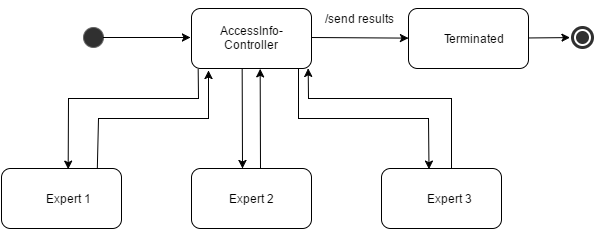

The diagram above was exported from draw.io. Its source (the exported page's mxGraphModel, read from the mxfile embedded in the PNG):
<mxGraphModel dx="757" dy="596" grid="1" gridSize="10" guides="1" tooltips="1" connect="1" arrows="1" fold="1" page="1" pageScale="1" pageWidth="826" pageHeight="1169" background="#ffffff" math="0" shadow="0">
  <root>
    <mxCell id="0" />
    <mxCell id="1" parent="0" />
    <mxCell id="40" value="" style="rounded=1;whiteSpace=wrap;html=1;" vertex="1" parent="1">
      <mxGeometry x="570" y="80" width="120" height="60" as="geometry" />
    </mxCell>
    <mxCell id="2" value="" style="ellipse;whiteSpace=wrap;html=1;plain-gray;gradientColor=none;fillColor=#303030;" parent="1" vertex="1">
      <mxGeometry x="245" y="99" width="20" height="20" as="geometry" />
    </mxCell>
    <mxCell id="4" value="" style="ellipse;shape=doubleEllipse;whiteSpace=wrap;html=1;fillColor=#303030;gradientColor=none;strokeColor=#FFFFFF;strokeWidth=2;" parent="1" vertex="1">
      <mxGeometry x="731.4999999999999" y="96.5" width="25" height="25" as="geometry" />
    </mxCell>
    <mxCell id="10" value="" style="endArrow=classic;html=1;" parent="1" source="2" edge="1">
      <mxGeometry width="50" height="50" relative="1" as="geometry">
        <mxPoint x="280" y="130" as="sourcePoint" />
        <mxPoint x="352" y="109" as="targetPoint" />
      </mxGeometry>
    </mxCell>
    <mxCell id="11" value="" style="endArrow=classic;html=1;" parent="1" target="40" edge="1">
      <mxGeometry width="50" height="50" relative="1" as="geometry">
        <mxPoint x="472" y="109" as="sourcePoint" />
        <mxPoint x="560" y="110" as="targetPoint" />
      </mxGeometry>
    </mxCell>
    <mxCell id="15" value="" style="rounded=1;whiteSpace=wrap;html=1;" parent="1" vertex="1">
      <mxGeometry x="353" y="80" width="120" height="60" as="geometry" />
    </mxCell>
    <mxCell id="16" value="" style="rounded=1;whiteSpace=wrap;html=1;" parent="1" vertex="1">
      <mxGeometry x="353" y="240" width="120" height="60" as="geometry" />
    </mxCell>
    <mxCell id="17" value="" style="rounded=1;whiteSpace=wrap;html=1;" parent="1" vertex="1">
      <mxGeometry x="163" y="240" width="120" height="60" as="geometry" />
    </mxCell>
    <mxCell id="18" value="" style="rounded=1;whiteSpace=wrap;html=1;" parent="1" vertex="1">
      <mxGeometry x="543" y="240" width="120" height="60" as="geometry" />
    </mxCell>
    <mxCell id="19" value="" style="endArrow=classic;html=1;exitX=0.056;exitY=1.011;exitPerimeter=0;rounded=0;entryX=0.553;entryY=0.011;entryPerimeter=0;" parent="1" source="15" target="17" edge="1">
      <mxGeometry x="230" y="140.8" width="50" height="50" as="geometry">
        <mxPoint x="350" y="160" as="sourcePoint" />
        <mxPoint x="225" y="240" as="targetPoint" />
        <Array as="points">
          <mxPoint x="360" y="170" />
          <mxPoint x="230" y="170" />
        </Array>
      </mxGeometry>
    </mxCell>
    <mxCell id="20" value="" style="endArrow=classic;html=1;exitX=0.406;exitY=1.007;exitPerimeter=0;" parent="1" edge="1">
      <mxGeometry x="390" y="160" width="50" height="50" as="geometry">
        <mxPoint x="403.66666666666663" y="140.33333333333331" as="sourcePoint" />
        <mxPoint x="404" y="240" as="targetPoint" />
      </mxGeometry>
    </mxCell>
    <mxCell id="21" value="" style="endArrow=classic;html=1;exitX=0.8;exitY=0;rounded=0;exitPerimeter=0;" parent="1" source="17" edge="1">
      <mxGeometry x="260" y="142" width="50" height="50" as="geometry">
        <mxPoint x="300" y="280" as="sourcePoint" />
        <mxPoint x="370" y="142" as="targetPoint" />
        <Array as="points">
          <mxPoint x="260" y="190" />
          <mxPoint x="370" y="190" />
        </Array>
      </mxGeometry>
    </mxCell>
    <mxCell id="22" value="" style="endArrow=classic;html=1;rounded=0;entryX=0.556;entryY=1.007;entryPerimeter=0;" parent="1" edge="1">
      <mxGeometry x="421.6" y="140.39999999999998" width="50" height="50" as="geometry">
        <mxPoint x="422" y="240" as="sourcePoint" />
        <mxPoint x="421.66666666666663" y="140.33333333333331" as="targetPoint" />
        <Array as="points">
          <mxPoint x="422" y="240" />
        </Array>
      </mxGeometry>
    </mxCell>
    <mxCell id="24" value="Expert 2" style="text;html=1;strokeColor=none;fillColor=none;align=center;verticalAlign=middle;whiteSpace=wrap;overflow=hidden;" parent="1" vertex="1">
      <mxGeometry x="384" y="255" width="57" height="30" as="geometry" />
    </mxCell>
    <mxCell id="25" value="Expert 3" style="text;html=1;strokeColor=none;fillColor=none;align=center;verticalAlign=middle;whiteSpace=wrap;overflow=hidden;" parent="1" vertex="1">
      <mxGeometry x="570" y="255" width="80" height="30" as="geometry" />
    </mxCell>
    <mxCell id="26" value="Expert 1" style="text;html=1;strokeColor=none;fillColor=none;align=center;verticalAlign=middle;whiteSpace=wrap;overflow=hidden;" parent="1" vertex="1">
      <mxGeometry x="205" y="260" width="50" height="20" as="geometry" />
    </mxCell>
    <mxCell id="33" value="" style="endArrow=classic;html=1;entryX=0.394;entryY=0.007;entryPerimeter=0;rounded=0;" parent="1" target="18" edge="1">
      <mxGeometry x="460" y="141" width="50" height="50" as="geometry">
        <mxPoint x="460" y="141" as="sourcePoint" />
        <mxPoint x="570" y="120" as="targetPoint" />
        <Array as="points">
          <mxPoint x="460" y="190" />
          <mxPoint x="590" y="190" />
        </Array>
      </mxGeometry>
    </mxCell>
    <mxCell id="34" value="" style="endArrow=classic;html=1;entryX=0.975;entryY=0.994;entryPerimeter=0;rounded=0;exitX=0.583;exitY=0;exitPerimeter=0;" parent="1" source="18" target="15" edge="1">
      <mxGeometry x="470" y="139.60000000000002" width="50" height="50" as="geometry">
        <mxPoint x="650" y="170" as="sourcePoint" />
        <mxPoint x="580" y="120" as="targetPoint" />
        <Array as="points">
          <mxPoint x="613" y="170" />
          <mxPoint x="470" y="170" />
        </Array>
      </mxGeometry>
    </mxCell>
    <mxCell id="36" value="&lt;span&gt;AccessInfo-&lt;/span&gt;&lt;br&gt;&lt;span&gt;Controller&lt;/span&gt;&lt;br&gt;" style="text;html=1;strokeColor=none;fillColor=none;align=center;verticalAlign=middle;whiteSpace=wrap;overflow=hidden;" parent="1" vertex="1">
      <mxGeometry x="378" y="92" width="68" height="34" as="geometry" />
    </mxCell>
    <mxCell id="38" value="/send results" style="text;html=1;strokeColor=none;fillColor=none;align=center;verticalAlign=middle;whiteSpace=wrap;overflow=hidden;" parent="1" vertex="1">
      <mxGeometry x="480" y="73" width="80" height="33" as="geometry" />
    </mxCell>
    <mxCell id="39" value="Terminated" style="text;html=1;strokeColor=none;fillColor=none;align=center;verticalAlign=middle;whiteSpace=wrap;overflow=hidden;" parent="1" vertex="1">
      <mxGeometry x="602" y="100" width="65" height="20" as="geometry" />
    </mxCell>
    <mxCell id="41" value="" style="endArrow=classic;html=1;" edge="1" parent="1" source="40" target="4">
      <mxGeometry width="50" height="50" relative="1" as="geometry">
        <mxPoint x="37" y="60" as="sourcePoint" />
        <mxPoint x="87" y="10" as="targetPoint" />
      </mxGeometry>
    </mxCell>
  </root>
</mxGraphModel>